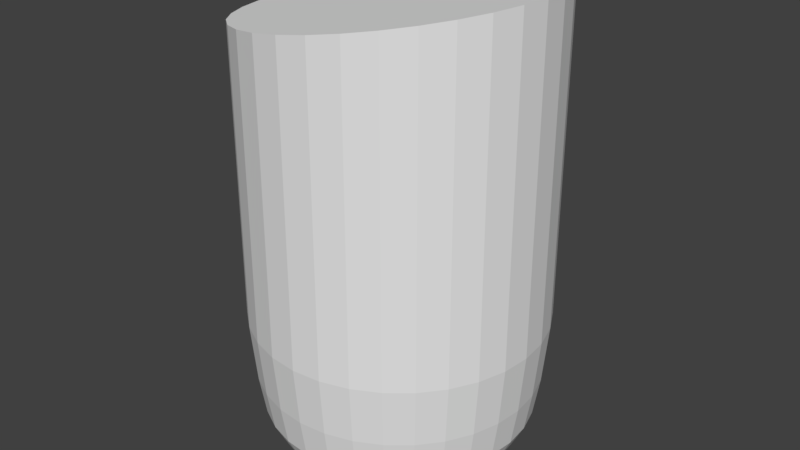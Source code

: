 # Source: PotionSmall_Liquid.blend  (saved by Blender 2.79.0; exported with 4.5.12 LTS)
import bpy
from mathutils import Matrix  # noqa: F401  (used for matrix-valued properties, if any)

bpy.ops.wm.read_factory_settings(use_empty=True)
scene = bpy.context.scene
scene.name = 'Scene'

# ---- collections
col_collection_1 = bpy.data.collections.new('Collection 1'); scene.collection.children.link(col_collection_1)

# ---- world
world_world = bpy.data.worlds.new('World'); scene.world = world_world
world_world.color = (0.05088, 0.05088, 0.05088)
world_world.use_sun_shadow = False
world_world.sun_shadow_jitter_overblur = 0.0
world_world.cycles.sampling_method = 'MANUAL'

# ---- meshes
me_liquid = bpy.data.meshes.new('Liquid')
me_liquid.from_pydata([(0.8152, -0.1622, -1.174), (0.3448, -0.0686, -1.301), (0.3248, -0.1345, -1.301), (0.2923, -0.1953, -1.301), (0.2486, -0.2486, -1.301), (0.1953, -0.2923, -1.301), (0.1345, -0.3248, -1.301), (0.0686, -0.3448, -1.301), (-0.0686, -0.3448, -1.301), (-0.1345, -0.3248, -1.301), (-0.1953, -0.2923, -1.301), (-0.2486, -0.2486, -1.301), (-0.2923, -0.1953, -1.301), (-0.3248, -0.1345, -1.301), (-0.3448, -0.0686, -1.301), (-0.3448, 0.0686, -1.301), (-0.3248, 0.1345, -1.301), (-0.2923, 0.1953, -1.301), (-0.2486, 0.2486, -1.301), (-0.1953, 0.2923, -1.301), (-0.1345, 0.3248, -1.301), (-0.0686, 0.3448, -1.301), (0.0686, 0.3448, -1.301), (0.1345, 0.3248, -1.301), (0.1953, 0.2923, -1.301), (0.2486, 0.2486, -1.301), (0.2923, 0.1953, -1.301), (0.3248, 0.1345, -1.301), (0.3448, 0.0686, -1.301), (0.7679, -0.3181, -1.174), (0.6911, -0.4618, -1.174), (0.5877, -0.5877, -1.174), (0.4618, -0.6911, -1.174), (0.3181, -0.7679, -1.174), (0.1622, -0.8152, -1.174), (0.1876, -0.9432, -0.9183), (0.368, -0.8885, -0.9183), (0.5343, -0.7996, -0.9183), (0.68, -0.68, -0.9183), (0.7996, -0.5343, -0.9183), (0.8885, -0.368, -0.9183), (0.9432, -0.1876, -0.9183), (0.1949, -0.9799, -0.6817), (0.3823, -0.9231, -0.6817), (0.5551, -0.8307, -0.6817), (0.7065, -0.7065, -0.6817), (0.8307, -0.5551, -0.6817), (0.9231, -0.3823, -0.6817), (0.9799, -0.1949, -0.6817), (0.1949, -0.9797, -0.385), (0.3822, -0.9228, -0.385), (0.5549, -0.8305, -0.385), (0.7063, -0.7063, -0.385), (0.8305, -0.5549, -0.385), (0.9228, -0.3822, -0.385), (0.9797, -0.1949, -0.385), (0.667, -0.1327, -1.25), (0.6283, -0.2603, -1.25), (0.5655, -0.3778, -1.25), (0.4809, -0.4809, -1.25), (0.3778, -0.5655, -1.25), (0.2603, -0.6283, -1.25), (0.1327, -0.667, -1.25), (-0.1327, -0.667, -1.25), (-0.2603, -0.6283, -1.25), (-0.3778, -0.5655, -1.25), (-0.4809, -0.4809, -1.25), (-0.5655, -0.3778, -1.25), (-0.6283, -0.2603, -1.25), (-0.667, -0.1327, -1.25), (-0.667, 0.1327, -1.25), (-0.6283, 0.2603, -1.25), (-0.5655, 0.3778, -1.25), (-0.4809, 0.4809, -1.25), (-0.3778, 0.5655, -1.25), (-0.2603, 0.6283, -1.25), (-0.1327, 0.667, -1.25), (0.1327, 0.667, -1.25), (0.2603, 0.6283, -1.25), (0.3778, 0.5655, -1.25), (0.4809, 0.4809, -1.25), (0.5655, 0.3778, -1.25), (0.6283, 0.2603, -1.25), (0.667, 0.1327, -1.25), (0.1792, -0.9008, -1.075), (0.3515, -0.8485, -1.075), (0.5103, -0.7636, -1.075), (0.6494, -0.6494, -1.075), (0.7636, -0.5103, -1.075), (0.8485, -0.3515, -1.075), (0.9008, -0.1792, -1.075), (0.8152, 0.1622, -1.174), (0.8312, 0.0, -1.174), (0.3516, 2.98e-08, -1.301), (0.3448, 0.0686, -1.301), (0.3248, 0.1345, -1.301), (0.2923, 0.1953, -1.301), (0.2486, 0.2486, -1.301), (0.1953, 0.2923, -1.301), (0.1345, 0.3248, -1.301), (0.0686, 0.3448, -1.301), (-0.0686, 0.3448, -1.301), (-0.1345, 0.3248, -1.301), (-0.1953, 0.2923, -1.301), (-0.2486, 0.2486, -1.301), (-0.2923, 0.1953, -1.301), (-0.3248, 0.1345, -1.301), (-0.3448, 0.0686, -1.301), (-0.3516, 5.96e-08, -1.301), (-0.3448, -0.0686, -1.301), (-0.3248, -0.1345, -1.301), (-0.2923, -0.1953, -1.301), (-0.2486, -0.2486, -1.301), (-0.1953, -0.2923, -1.301), (-0.1345, -0.3248, -1.301), (-0.0686, -0.3448, -1.301), (0.0686, -0.3448, -1.301), (0.1345, -0.3248, -1.301), (0.1953, -0.2923, -1.301), (0.2486, -0.2486, -1.301), (0.2923, -0.1953, -1.301), (0.3248, -0.1345, -1.301), (0.3448, -0.0686, -1.301), (0.7679, 0.3181, -1.174), (0.6911, 0.4618, -1.174), (0.5877, 0.5877, -1.174), (0.4618, 0.6911, -1.174), (0.3181, 0.7679, -1.174), (0.1622, 0.8152, -1.174), (0.9617, 0.0, -0.9183), (0.1876, 0.9432, -0.9183), (0.368, 0.8885, -0.9183), (0.5343, 0.7996, -0.9183), (0.68, 0.68, -0.9183), (0.7996, 0.5343, -0.9183), (0.8885, 0.368, -0.9183), (0.9432, 0.1876, -0.9183), (0.9991, 0.0, -0.6817), (0.1949, 0.9799, -0.6817), (0.3823, 0.9231, -0.6817), (0.5551, 0.8307, -0.6817), (0.7065, 0.7065, -0.6817), (0.8307, 0.5551, -0.6817), (0.9231, 0.3823, -0.6817), (0.9799, 0.1949, -0.6817), (0.9988, 0.0, -0.385), (0.1949, 0.9797, -0.385), (0.3822, 0.9228, -0.385), (0.5549, 0.8305, -0.385), (0.7063, 0.7063, -0.385), (0.8305, 0.5549, -0.385), (0.9228, 0.3822, -0.385), (0.9797, 0.1949, -0.385), (0.667, 0.1327, -1.25), (0.6283, 0.2603, -1.25), (0.5655, 0.3778, -1.25), (0.4809, 0.4809, -1.25), (0.3778, 0.5655, -1.25), (0.2603, 0.6283, -1.25), (0.1327, 0.667, -1.25), (-0.1327, 0.667, -1.25), (-0.2603, 0.6283, -1.25), (-0.3778, 0.5655, -1.25), (-0.4809, 0.4809, -1.25), (-0.5655, 0.3778, -1.25), (-0.6283, 0.2603, -1.25), (-0.667, 0.1327, -1.25), (-0.6801, 5.96e-08, -1.25), (-0.667, -0.1327, -1.25), (-0.6283, -0.2603, -1.25), (-0.5655, -0.3778, -1.25), (-0.4809, -0.4809, -1.25), (-0.3778, -0.5655, -1.25), (-0.2603, -0.6283, -1.25), (-0.1327, -0.667, -1.25), (0.1327, -0.667, -1.25), (0.2603, -0.6283, -1.25), (0.3778, -0.5655, -1.25), (0.4809, -0.4809, -1.25), (0.5655, -0.3778, -1.25), (0.6283, -0.2603, -1.25), (0.6801, 0.0, -1.25), (0.667, -0.1327, -1.25), (0.1792, 0.9008, -1.075), (0.3515, 0.8485, -1.075), (0.5103, 0.7636, -1.075), (0.6494, 0.6494, -1.075), (0.7636, 0.5103, -1.075), (0.8485, 0.3515, -1.075), (0.9008, 0.1792, -1.075), (0.9184, 0.0, -1.075), (-0.8152, -0.1622, -1.174), (-0.3448, -0.0686, -1.301), (-0.3248, -0.1345, -1.301), (-0.2923, -0.1953, -1.301), (-0.2486, -0.2486, -1.301), (-0.1953, -0.2923, -1.301), (-0.1345, -0.3248, -1.301), (-0.0686, -0.3448, -1.301), (0.0, -0.3516, -1.301), (0.0686, -0.3448, -1.301), (0.1345, -0.3248, -1.301), (0.1953, -0.2923, -1.301), (0.2486, -0.2486, -1.301), (0.2923, -0.1953, -1.301), (0.3248, -0.1345, -1.301), (0.3448, -0.0686, -1.301), (0.3448, 0.0686, -1.301), (0.3248, 0.1345, -1.301), (0.2923, 0.1953, -1.301), (0.2486, 0.2486, -1.301), (0.1953, 0.2923, -1.301), (0.1345, 0.3248, -1.301), (0.0686, 0.3448, -1.301), (2.98e-08, 0.3516, -1.301), (-0.0686, 0.3448, -1.301), (-0.1345, 0.3248, -1.301), (-0.1953, 0.2923, -1.301), (-0.2486, 0.2486, -1.301), (-0.2923, 0.1953, -1.301), (-0.3248, 0.1345, -1.301), (-0.3448, 0.0686, -1.301), (-0.7679, -0.3181, -1.174), (-0.6911, -0.4618, -1.174), (-0.5877, -0.5877, -1.174), (-0.4618, -0.6911, -1.174), (-0.3181, -0.7679, -1.174), (-0.1622, -0.8152, -1.174), (0.0, -0.8312, -1.174), (-5.96e-08, -0.9617, -0.9183), (-0.1876, -0.9432, -0.9183), (-0.368, -0.8885, -0.9183), (-0.5343, -0.7996, -0.9183), (-0.68, -0.68, -0.9183), (-0.7996, -0.5343, -0.9183), (-0.8885, -0.368, -0.9183), (-0.9432, -0.1876, -0.9183), (-5.96e-08, -0.9991, -0.6817), (-0.1949, -0.9799, -0.6817), (-0.3823, -0.9231, -0.6817), (-0.5551, -0.8307, -0.6817), (-0.7065, -0.7065, -0.6817), (-0.8307, -0.5551, -0.6817), (-0.9231, -0.3823, -0.6817), (-0.9799, -0.1949, -0.6817), (-5.96e-08, -0.9988, -0.385), (-0.1949, -0.9797, -0.385), (-0.3822, -0.9228, -0.385), (-0.5549, -0.8305, -0.385), (-0.7063, -0.7063, -0.385), (-0.8305, -0.5549, -0.385), (-0.9228, -0.3822, -0.385), (-0.9797, -0.1949, -0.385), (-0.667, -0.1327, -1.25), (-0.6283, -0.2603, -1.25), (-0.5655, -0.3778, -1.25), (-0.4809, -0.4809, -1.25), (-0.3778, -0.5655, -1.25), (-0.2603, -0.6283, -1.25), (-0.1327, -0.667, -1.25), (0.0, -0.6801, -1.25), (0.1327, -0.667, -1.25), (0.2603, -0.6283, -1.25), (0.3778, -0.5655, -1.25), (0.4809, -0.4809, -1.25), (0.5655, -0.3778, -1.25), (0.6283, -0.2603, -1.25), (0.667, -0.1327, -1.25), (0.667, 0.1327, -1.25), (0.6283, 0.2603, -1.25), (0.5655, 0.3778, -1.25), (0.4809, 0.4809, -1.25), (0.3778, 0.5655, -1.25), (0.2603, 0.6283, -1.25), (0.1327, 0.667, -1.25), (5.96e-08, 0.6801, -1.25), (-0.1327, 0.667, -1.25), (-0.2603, 0.6283, -1.25), (-0.3778, 0.5655, -1.25), (-0.4809, 0.4809, -1.25), (-0.5655, 0.3778, -1.25), (-0.6283, 0.2603, -1.25), (-0.667, 0.1327, -1.25), (0.0, -0.9184, -1.075), (-0.1792, -0.9008, -1.075), (-0.3515, -0.8485, -1.075), (-0.5103, -0.7636, -1.075), (-0.6494, -0.6494, -1.075), (-0.7636, -0.5103, -1.075), (-0.8485, -0.3515, -1.075), (-0.9008, -0.1792, -1.075), (-0.8152, 0.1622, -1.174), (-0.8312, 5.96e-08, -1.174), (-0.3516, 5.96e-08, -1.301), (-0.3448, 0.0686, -1.301), (-0.3248, 0.1345, -1.301), (-0.2923, 0.1953, -1.301), (-0.2486, 0.2486, -1.301), (-0.1953, 0.2923, -1.301), (-0.1345, 0.3248, -1.301), (-0.0686, 0.3448, -1.301), (2.98e-08, 0.3516, -1.301), (0.0686, 0.3448, -1.301), (0.1345, 0.3248, -1.301), (0.1953, 0.2923, -1.301), (0.2486, 0.2486, -1.301), (0.2923, 0.1953, -1.301), (0.3248, 0.1345, -1.301), (0.3448, 0.0686, -1.301), (0.3516, 2.98e-08, -1.301), (0.3448, -0.0686, -1.301), (0.3248, -0.1345, -1.301), (0.2923, -0.1953, -1.301), (0.2486, -0.2486, -1.301), (0.1953, -0.2923, -1.301), (0.1345, -0.3248, -1.301), (0.0686, -0.3448, -1.301), (0.0, -0.3516, -1.301), (-0.0686, -0.3448, -1.301), (-0.1345, -0.3248, -1.301), (-0.1953, -0.2923, -1.301), (-0.2486, -0.2486, -1.301), (-0.2923, -0.1953, -1.301), (-0.3248, -0.1345, -1.301), (-0.3448, -0.0686, -1.301), (-0.7679, 0.3181, -1.174), (-0.6911, 0.4618, -1.174), (-0.5877, 0.5877, -1.174), (-0.4618, 0.6911, -1.174), (-0.3181, 0.7679, -1.174), (-0.1622, 0.8152, -1.174), (5.96e-08, 0.8312, -1.174), (-0.9617, 5.96e-08, -0.9183), (5.96e-08, 0.9617, -0.9183), (-0.1876, 0.9432, -0.9183), (-0.368, 0.8885, -0.9183), (-0.5343, 0.7996, -0.9183), (-0.68, 0.68, -0.9183), (-0.7996, 0.5343, -0.9183), (-0.8885, 0.368, -0.9183), (-0.9432, 0.1876, -0.9183), (-0.9991, 5.96e-08, -0.6817), (5.96e-08, 0.9991, -0.6817), (-0.1949, 0.9799, -0.6817), (-0.3823, 0.9231, -0.6817), (-0.5551, 0.8307, -0.6817), (-0.7065, 0.7065, -0.6817), (-0.8307, 0.5551, -0.6817), (-0.9231, 0.3823, -0.6817), (-0.9799, 0.1949, -0.6817), (-0.9988, 5.96e-08, -0.385), (5.96e-08, 0.9988, -0.385), (-0.1949, 0.9797, -0.385), (-0.3822, 0.9228, -0.385), (-0.5549, 0.8305, -0.385), (-0.7063, 0.7063, -0.385), (-0.8305, 0.5549, -0.385), (-0.9228, 0.3822, -0.385), (-0.9797, 0.1949, -0.385), (-0.667, 0.1327, -1.25), (-0.6283, 0.2603, -1.25), (-0.5655, 0.3778, -1.25), (-0.4809, 0.4809, -1.25), (-0.3778, 0.5655, -1.25), (-0.2603, 0.6283, -1.25), (-0.1327, 0.667, -1.25), (5.96e-08, 0.6801, -1.25), (0.1327, 0.667, -1.25), (0.2603, 0.6283, -1.25), (0.3778, 0.5655, -1.25), (0.4809, 0.4809, -1.25), (0.5655, 0.3778, -1.25), (0.6283, 0.2603, -1.25), (0.667, 0.1327, -1.25), (0.6801, 0.0, -1.25), (0.667, -0.1327, -1.25), (0.6283, -0.2603, -1.25), (0.5655, -0.3778, -1.25), (0.4809, -0.4809, -1.25), (0.3778, -0.5655, -1.25), (0.2603, -0.6283, -1.25), (0.1327, -0.667, -1.25), (0.0, -0.6801, -1.25), (-0.1327, -0.667, -1.25), (-0.2603, -0.6283, -1.25), (-0.3778, -0.5655, -1.25), (-0.4809, -0.4809, -1.25), (-0.5655, -0.3778, -1.25), (-0.6283, -0.2603, -1.25), (-0.6801, 5.96e-08, -1.25), (-0.667, -0.1327, -1.25), (5.96e-08, 0.9184, -1.075), (-0.1792, 0.9008, -1.075), (-0.3515, 0.8485, -1.075), (-0.5103, 0.7636, -1.075), (-0.6494, 0.6494, -1.075), (-0.7636, 0.5103, -1.075), (-0.8485, 0.3515, -1.075), (-0.9008, 0.1792, -1.075), (-0.9184, 5.96e-08, -1.075), (-0.5549, -0.8305, 0.4695), (-0.3822, -0.9228, 0.4868), (-0.7063, -0.7063, 0.4542), (-0.8305, -0.5549, 0.4414), (-0.9228, -0.3822, 0.4317), (-0.9797, -0.1949, 0.4253), (-0.9988, 5.96e-08, 0.4226), (-0.9797, 0.1949, 0.4237), (-0.8305, 0.5549, 0.4368), (-0.9228, 0.3822, 0.4285), (-0.5549, 0.8305, 0.4627), (-0.7063, 0.7063, 0.4484), (-0.3822, 0.9228, 0.4792), (-0.1949, -0.9797, 0.5054), (0.3822, -0.9228, 0.5617), (0.1949, -0.9797, 0.5436), (0.5549, -0.8305, 0.5782), (-5.96e-08, -0.9988, 0.5246), (0.3822, 0.9228, 0.5541), (0.5549, 0.8305, 0.5714), (0.1949, 0.9797, 0.5355), (-0.1949, 0.9797, 0.4973), (5.96e-08, 0.9988, 0.5163), (0.7063, -0.7063, 0.5925), (0.8305, -0.5549, 0.6041), (0.7063, 0.7063, 0.5867), (0.8305, 0.5549, 0.5995), (0.9228, -0.3822, 0.6124), (0.9228, 0.3822, 0.6092), (0.9988, 0.0, 0.6183), (0.9797, 0.1949, 0.6156), (0.9797, -0.1949, 0.6172)], [], [(89, 40, 39, 88), (56, 0, 29, 57), (145, 429, 431, 55), (90, 41, 40, 89), (57, 29, 30, 58), (55, 431, 427, 54), (87, 38, 37, 86), (58, 30, 31, 59), (54, 427, 424, 53), (86, 37, 36, 85), (59, 31, 32, 60), (53, 424, 423, 52), (85, 36, 35, 84), (60, 32, 33, 61), (52, 423, 416, 51), (84, 35, 229, 283), (61, 33, 34, 62), (51, 416, 414, 50), (62, 34, 228, 260), (50, 414, 415, 49), (49, 415, 417, 245), (88, 39, 38, 87), (181, 92, 0, 56), (93, 1, 2, 3, 4, 5, 6, 7, 199, 8, 9, 10, 11, 12, 13, 14, 108, 15, 16, 17, 18, 19, 20, 21, 214, 22, 23, 24, 25, 26, 27, 28), (190, 129, 41, 90), (35, 42, 237, 229), (36, 43, 42, 35), (37, 44, 43, 36), (38, 45, 44, 37), (39, 46, 45, 38), (40, 47, 46, 39), (41, 48, 47, 40), (129, 137, 48, 41), (42, 49, 245, 237), (43, 50, 49, 42), (44, 51, 50, 43), (45, 52, 51, 44), (46, 53, 52, 45), (47, 54, 53, 46), (48, 55, 54, 47), (137, 145, 55, 48), (93, 181, 56, 1), (28, 83, 181, 93), (27, 82, 83, 28), (26, 81, 82, 27), (25, 80, 81, 26), (24, 79, 80, 25), (23, 78, 79, 24), (22, 77, 78, 23), (214, 275, 77, 22), (21, 76, 275, 214), (20, 75, 76, 21), (19, 74, 75, 20), (18, 73, 74, 19), (17, 72, 73, 18), (16, 71, 72, 17), (15, 70, 71, 16), (108, 167, 70, 15), (14, 69, 167, 108), (13, 68, 69, 14), (12, 67, 68, 13), (11, 66, 67, 12), (10, 65, 66, 11), (9, 64, 65, 10), (8, 63, 64, 9), (199, 260, 63, 8), (7, 62, 260, 199), (6, 61, 62, 7), (5, 60, 61, 6), (4, 59, 60, 5), (3, 58, 59, 4), (2, 57, 58, 3), (1, 56, 57, 2), (92, 190, 90, 0), (30, 88, 87, 31), (34, 84, 283, 228), (33, 85, 84, 34), (32, 86, 85, 33), (31, 87, 86, 32), (0, 90, 89, 29), (29, 89, 88, 30), (188, 187, 134, 135), (153, 154, 123, 91), (145, 152, 430, 429), (189, 188, 135, 136), (154, 155, 124, 123), (152, 151, 428, 430), (186, 185, 132, 133), (155, 156, 125, 124), (151, 150, 426, 428), (185, 184, 131, 132), (156, 157, 126, 125), (150, 149, 425, 426), (184, 183, 130, 131), (157, 158, 127, 126), (149, 148, 419, 425), (183, 391, 333, 130), (158, 159, 128, 127), (148, 147, 418, 419), (159, 366, 331, 128), (147, 146, 420, 418), (146, 351, 422, 420), (187, 186, 133, 134), (181, 153, 91, 92), (93, 122, 121, 120, 119, 118, 117, 116, 317, 115, 114, 113, 112, 111, 110, 109, 108, 107, 106, 105, 104, 103, 102, 101, 301, 100, 99, 98, 97, 96, 95, 94), (190, 189, 136, 129), (130, 333, 342, 138), (131, 130, 138, 139), (132, 131, 139, 140), (133, 132, 140, 141), (134, 133, 141, 142), (135, 134, 142, 143), (136, 135, 143, 144), (129, 136, 144, 137), (138, 342, 351, 146), (139, 138, 146, 147), (140, 139, 147, 148), (141, 140, 148, 149), (142, 141, 149, 150), (143, 142, 150, 151), (144, 143, 151, 152), (137, 144, 152, 145), (93, 94, 153, 181), (122, 93, 181, 182), (121, 122, 182, 180), (120, 121, 180, 179), (119, 120, 179, 178), (118, 119, 178, 177), (117, 118, 177, 176), (116, 117, 176, 175), (317, 116, 175, 382), (115, 317, 382, 174), (114, 115, 174, 173), (113, 114, 173, 172), (112, 113, 172, 171), (111, 112, 171, 170), (110, 111, 170, 169), (109, 110, 169, 168), (108, 109, 168, 167), (107, 108, 167, 166), (106, 107, 166, 165), (105, 106, 165, 164), (104, 105, 164, 163), (103, 104, 163, 162), (102, 103, 162, 161), (101, 102, 161, 160), (301, 101, 160, 366), (100, 301, 366, 159), (99, 100, 159, 158), (98, 99, 158, 157), (97, 98, 157, 156), (96, 97, 156, 155), (95, 96, 155, 154), (94, 95, 154, 153), (92, 91, 189, 190), (124, 125, 186, 187), (128, 331, 391, 183), (127, 128, 183, 184), (126, 127, 184, 185), (125, 126, 185, 186), (91, 123, 188, 189), (123, 124, 187, 188), (289, 288, 234, 235), (253, 254, 222, 191), (350, 252, 405, 406), (290, 289, 235, 236), (254, 255, 223, 222), (252, 251, 404, 405), (287, 286, 232, 233), (255, 256, 224, 223), (251, 250, 403, 404), (286, 285, 231, 232), (256, 257, 225, 224), (250, 249, 402, 403), (285, 284, 230, 231), (257, 258, 226, 225), (249, 248, 400, 402), (284, 283, 229, 230), (258, 259, 227, 226), (248, 247, 401, 400), (259, 260, 228, 227), (247, 246, 413, 401), (246, 245, 417, 413), (288, 287, 233, 234), (389, 253, 191, 292), (293, 221, 220, 219, 218, 217, 216, 215, 214, 213, 212, 211, 210, 209, 208, 207, 309, 206, 205, 204, 203, 202, 201, 200, 199, 198, 197, 196, 195, 194, 193, 192), (399, 290, 236, 332), (230, 229, 237, 238), (231, 230, 238, 239), (232, 231, 239, 240), (233, 232, 240, 241), (234, 233, 241, 242), (235, 234, 242, 243), (236, 235, 243, 244), (332, 236, 244, 341), (238, 237, 245, 246), (239, 238, 246, 247), (240, 239, 247, 248), (241, 240, 248, 249), (242, 241, 249, 250), (243, 242, 250, 251), (244, 243, 251, 252), (341, 244, 252, 350), (293, 192, 253, 389), (221, 293, 389, 282), (220, 221, 282, 281), (219, 220, 281, 280), (218, 219, 280, 279), (217, 218, 279, 278), (216, 217, 278, 277), (215, 216, 277, 276), (214, 215, 276, 275), (213, 214, 275, 274), (212, 213, 274, 273), (211, 212, 273, 272), (210, 211, 272, 271), (209, 210, 271, 270), (208, 209, 270, 269), (207, 208, 269, 268), (309, 207, 268, 374), (206, 309, 374, 267), (205, 206, 267, 266), (204, 205, 266, 265), (203, 204, 265, 264), (202, 203, 264, 263), (201, 202, 263, 262), (200, 201, 262, 261), (199, 200, 261, 260), (198, 199, 260, 259), (197, 198, 259, 258), (196, 197, 258, 257), (195, 196, 257, 256), (194, 195, 256, 255), (193, 194, 255, 254), (192, 193, 254, 253), (292, 191, 290, 399), (223, 224, 287, 288), (227, 228, 283, 284), (226, 227, 284, 285), (225, 226, 285, 286), (224, 225, 286, 287), (191, 222, 289, 290), (222, 223, 288, 289), (397, 339, 338, 396), (359, 291, 325, 360), (350, 406, 407, 358), (398, 340, 339, 397), (360, 325, 326, 361), (358, 407, 409, 357), (395, 337, 336, 394), (361, 326, 327, 362), (357, 409, 408, 356), (394, 336, 335, 393), (362, 327, 328, 363), (356, 408, 411, 355), (393, 335, 334, 392), (363, 328, 329, 364), (355, 411, 410, 354), (392, 334, 333, 391), (364, 329, 330, 365), (354, 410, 412, 353), (365, 330, 331, 366), (353, 412, 421, 352), (352, 421, 422, 351), (396, 338, 337, 395), (389, 292, 291, 359), (293, 294, 295, 296, 297, 298, 299, 300, 301, 302, 303, 304, 305, 306, 307, 308, 309, 310, 311, 312, 313, 314, 315, 316, 317, 318, 319, 320, 321, 322, 323, 324), (399, 332, 340, 398), (334, 343, 342, 333), (335, 344, 343, 334), (336, 345, 344, 335), (337, 346, 345, 336), (338, 347, 346, 337), (339, 348, 347, 338), (340, 349, 348, 339), (332, 341, 349, 340), (343, 352, 351, 342), (344, 353, 352, 343), (345, 354, 353, 344), (346, 355, 354, 345), (347, 356, 355, 346), (348, 357, 356, 347), (349, 358, 357, 348), (341, 350, 358, 349), (293, 389, 359, 294), (324, 390, 389, 293), (323, 388, 390, 324), (322, 387, 388, 323), (321, 386, 387, 322), (320, 385, 386, 321), (319, 384, 385, 320), (318, 383, 384, 319), (317, 382, 383, 318), (316, 381, 382, 317), (315, 380, 381, 316), (314, 379, 380, 315), (313, 378, 379, 314), (312, 377, 378, 313), (311, 376, 377, 312), (310, 375, 376, 311), (309, 374, 375, 310), (308, 373, 374, 309), (307, 372, 373, 308), (306, 371, 372, 307), (305, 370, 371, 306), (304, 369, 370, 305), (303, 368, 369, 304), (302, 367, 368, 303), (301, 366, 367, 302), (300, 365, 366, 301), (299, 364, 365, 300), (298, 363, 364, 299), (297, 362, 363, 298), (296, 361, 362, 297), (295, 360, 361, 296), (294, 359, 360, 295), (292, 399, 398, 291), (326, 396, 395, 327), (330, 392, 391, 331), (329, 393, 392, 330), (328, 394, 393, 329), (327, 395, 394, 328), (291, 398, 397, 325), (325, 397, 396, 326), (422, 421, 412, 410, 411, 408, 409, 407, 406, 405, 404, 403, 402, 400, 401, 413, 417, 415, 414, 416, 423, 424, 427, 431, 429, 430, 428, 426, 425, 419, 418, 420)])
me_liquid.use_remesh_preserve_volume = False
me_liquid.use_remesh_preserve_attributes = False
me_liquid.use_mirror_vertex_groups = False
me_liquid.update()

# ---- objects
ob_liquid = bpy.data.objects.new('Liquid', me_liquid)

# ---- transforms, parenting, visibility, modifiers, constraints
ob_liquid.location = (0.0, 0.0, 0.0)
ob_liquid.scale = (0.4033, 0.4033, 0.6926)
ob_liquid.lineart.crease_threshold = 0.0

# ---- collection membership
col_collection_1.objects.link(ob_liquid)

# ---- scene / render settings (as saved in the file)
scene.frame_start = 1; scene.frame_end = 250; scene.frame_set(1)
scene.render.engine = 'BLENDER_EEVEE_NEXT'
scene.render.resolution_percentage = 50
scene.render.dither_intensity = 0.0
scene.cycles.use_denoising = False
scene.cycles.samples = 128
scene.cycles.sampling_pattern = 'TABULATED_SOBOL'
scene.cycles.use_adaptive_sampling = False
scene.cycles.use_light_tree = False
scene.cycles.blur_glossy = 0.0
scene.cycles.sample_clamp_indirect = 0.0
scene.view_settings.view_transform = 'Standard'
bpy.context.view_layer.update()

# ---- added for rendering (the .blend has no active camera and no usable light): camera, sun
cam_auto = bpy.data.cameras.new('AutoCamera')
cam_auto.lens = 50.0
cam_auto.sensor_width = 36.0
cam_auto.clip_end = 1000.0
ob_auto_camera = bpy.data.objects.new('AutoCamera', cam_auto)
scene.collection.objects.link(ob_auto_camera)
ob_auto_camera.location = (1.62009, -1.94411, 1.05966)
ob_auto_camera.rotation_euler = (1.09748, -7.21219e-08, 0.694738)
scene.camera = ob_auto_camera
light_auto_sun = bpy.data.lights.new('AutoSun', 'SUN')
light_auto_sun.energy = 3.0
light_auto_sun.angle = 0.0523599
ob_auto_sun = bpy.data.objects.new('AutoSun', light_auto_sun)
scene.collection.objects.link(ob_auto_sun)
ob_auto_sun.rotation_euler = (0.872665, 0.174533, 0.523599)
bpy.context.view_layer.update()
